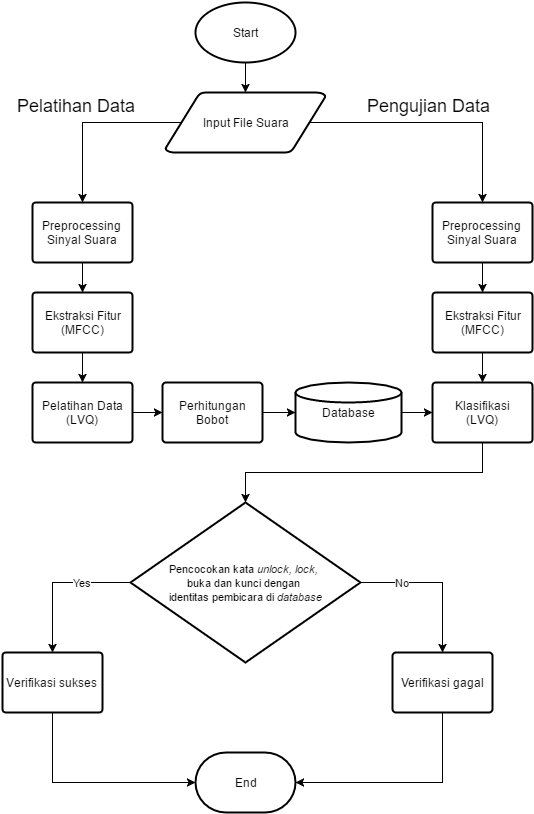

The diagram above was exported from draw.io. Its source (the exported page's mxGraphModel, read from the mxfile embedded in the PNG):
<mxGraphModel dx="880" dy="502" grid="1" gridSize="10" guides="1" tooltips="1" connect="1" arrows="1" fold="1" page="1" pageScale="1" pageWidth="826" pageHeight="1169" background="#ffffff" math="0" shadow="0">
  <root>
    <mxCell id="0" />
    <mxCell id="1" parent="0" />
    <mxCell id="b3cdb575eeeeaa9-13" style="edgeStyle=orthogonalEdgeStyle;rounded=0;html=1;entryX=0.5;entryY=0;entryPerimeter=0;jettySize=auto;orthogonalLoop=1;" edge="1" parent="1" source="b3cdb575eeeeaa9-14" target="b3cdb575eeeeaa9-16">
      <mxGeometry x="413" y="90" as="geometry" />
    </mxCell>
    <mxCell id="b3cdb575eeeeaa9-14" value="Start" style="strokeWidth=2;html=1;shape=mxgraph.flowchart.start_1;whiteSpace=wrap;" vertex="1" parent="1">
      <mxGeometry x="363" y="30" width="100" height="60" as="geometry" />
    </mxCell>
    <mxCell id="b3cdb575eeeeaa9-16" value="Input File Suara" style="strokeWidth=2;html=1;shape=mxgraph.flowchart.data;whiteSpace=wrap;" vertex="1" parent="1">
      <mxGeometry x="333" y="120" width="160" height="60" as="geometry" />
    </mxCell>
    <mxCell id="b3cdb575eeeeaa9-17" style="edgeStyle=orthogonalEdgeStyle;rounded=0;html=1;entryX=0.5;entryY=0;entryPerimeter=0;jettySize=auto;orthogonalLoop=1;" edge="1" parent="1" source="b3cdb575eeeeaa9-18" target="b3cdb575eeeeaa9-20">
      <mxGeometry x="250" y="290" as="geometry" />
    </mxCell>
    <mxCell id="b3cdb575eeeeaa9-18" value="Preprocessing Sinyal Suara" style="strokeWidth=2;html=1;shape=mxgraph.flowchart.process;whiteSpace=wrap;" vertex="1" parent="1">
      <mxGeometry x="200" y="230" width="100" height="60" as="geometry" />
    </mxCell>
    <mxCell id="b3cdb575eeeeaa9-19" style="edgeStyle=orthogonalEdgeStyle;rounded=0;html=1;entryX=0.5;entryY=0;entryPerimeter=0;jettySize=auto;orthogonalLoop=1;" edge="1" parent="1" source="b3cdb575eeeeaa9-20">
      <mxGeometry x="250" y="380" as="geometry">
        <mxPoint x="250" y="410" as="targetPoint" />
      </mxGeometry>
    </mxCell>
    <mxCell id="b3cdb575eeeeaa9-20" value="Ekstraksi Fitur&lt;div&gt;(MFCC)&lt;/div&gt;" style="strokeWidth=2;html=1;shape=mxgraph.flowchart.process;whiteSpace=wrap;" vertex="1" parent="1">
      <mxGeometry x="200" y="320" width="100" height="60" as="geometry" />
    </mxCell>
    <mxCell id="b3cdb575eeeeaa9-21" value="Pelatihan Data&lt;div&gt;(LVQ)&lt;/div&gt;" style="strokeWidth=2;html=1;shape=mxgraph.flowchart.process;whiteSpace=wrap;" vertex="1" parent="1">
      <mxGeometry x="200" y="410" width="100" height="60" as="geometry" />
    </mxCell>
    <mxCell id="b3cdb575eeeeaa9-23" style="edgeStyle=orthogonalEdgeStyle;rounded=0;html=1;entryX=0.5;entryY=0;entryPerimeter=0;jettySize=auto;orthogonalLoop=1;" edge="1" parent="1" source="b3cdb575eeeeaa9-24" target="b3cdb575eeeeaa9-26">
      <mxGeometry x="650" y="290" as="geometry" />
    </mxCell>
    <mxCell id="b3cdb575eeeeaa9-24" value="Preprocessing Sinyal Suara" style="strokeWidth=2;html=1;shape=mxgraph.flowchart.process;whiteSpace=wrap;" vertex="1" parent="1">
      <mxGeometry x="600" y="230" width="100" height="60" as="geometry" />
    </mxCell>
    <mxCell id="b3cdb575eeeeaa9-26" value="Ekstraksi Fitur&lt;div&gt;(MFCC)&lt;/div&gt;" style="strokeWidth=2;html=1;shape=mxgraph.flowchart.process;whiteSpace=wrap;" vertex="1" parent="1">
      <mxGeometry x="600" y="320" width="100" height="60" as="geometry" />
    </mxCell>
    <mxCell id="b3cdb575eeeeaa9-28" style="edgeStyle=orthogonalEdgeStyle;rounded=0;html=1;exitX=0.095;exitY=0.5;exitPerimeter=0;entryX=0.5;entryY=0;entryPerimeter=0;jettySize=auto;orthogonalLoop=1;" edge="1" parent="1" source="b3cdb575eeeeaa9-16" target="b3cdb575eeeeaa9-18">
      <mxGeometry relative="1" as="geometry" />
    </mxCell>
    <mxCell id="b3cdb575eeeeaa9-29" style="edgeStyle=orthogonalEdgeStyle;rounded=0;html=1;exitX=0.905;exitY=0.5;exitPerimeter=0;entryX=0.5;entryY=0;entryPerimeter=0;jettySize=auto;orthogonalLoop=1;" edge="1" parent="1" source="b3cdb575eeeeaa9-16" target="b3cdb575eeeeaa9-24">
      <mxGeometry relative="1" as="geometry">
        <Array as="points">
          <mxPoint x="650" y="150" />
        </Array>
      </mxGeometry>
    </mxCell>
    <mxCell id="b3cdb575eeeeaa9-33" style="edgeStyle=orthogonalEdgeStyle;rounded=0;html=1;exitX=0.5;exitY=1;exitPerimeter=0;entryX=0.5;entryY=0;entryPerimeter=0;jettySize=auto;orthogonalLoop=1;" edge="1" parent="1" source="b3cdb575eeeeaa9-26">
      <mxGeometry relative="1" as="geometry">
        <mxPoint x="650" y="410" as="targetPoint" />
      </mxGeometry>
    </mxCell>
    <mxCell id="346fa77733031a59-3" style="edgeStyle=orthogonalEdgeStyle;rounded=0;html=1;exitX=1;exitY=0.5;exitPerimeter=0;entryX=0;entryY=0.5;entryPerimeter=0;jettySize=auto;orthogonalLoop=1;strokeColor=#000000;" edge="1" parent="1" source="b3cdb575eeeeaa9-34" target="346fa77733031a59-1">
      <mxGeometry relative="1" as="geometry" />
    </mxCell>
    <mxCell id="b3cdb575eeeeaa9-34" value="Perhitungan&lt;div&gt;Bobot&lt;/div&gt;" style="strokeWidth=2;html=1;shape=mxgraph.flowchart.process;whiteSpace=wrap;" vertex="1" parent="1">
      <mxGeometry x="330" y="410" width="100" height="60" as="geometry" />
    </mxCell>
    <mxCell id="b3cdb575eeeeaa9-35" style="edgeStyle=orthogonalEdgeStyle;rounded=0;html=1;exitX=1;exitY=0.5;exitPerimeter=0;entryX=0;entryY=0.5;entryPerimeter=0;jettySize=auto;orthogonalLoop=1;" edge="1" parent="1" source="b3cdb575eeeeaa9-21" target="b3cdb575eeeeaa9-34">
      <mxGeometry relative="1" as="geometry" />
    </mxCell>
    <mxCell id="b3cdb575eeeeaa9-39" value="End" style="strokeWidth=2;html=1;shape=mxgraph.flowchart.terminator;whiteSpace=wrap;" vertex="1" parent="1">
      <mxGeometry x="363" y="780" width="100" height="60" as="geometry" />
    </mxCell>
    <mxCell id="b3cdb575eeeeaa9-40" value="&lt;font style=&quot;font-size: 11px&quot;&gt;Pencocokan kata &lt;i&gt;unlock, lock,&lt;/i&gt;&amp;nbsp;&lt;/font&gt;&lt;div&gt;&lt;font style=&quot;font-size: 11px&quot;&gt;buka dan kunci dengan&amp;nbsp;&lt;/font&gt;&lt;/div&gt;&lt;div&gt;&lt;font style=&quot;font-size: 11px&quot;&gt;identitas pembicara di &lt;i&gt;database&lt;/i&gt;&lt;/font&gt;&lt;/div&gt;" style="strokeWidth=2;html=1;shape=mxgraph.flowchart.decision;whiteSpace=wrap;" vertex="1" parent="1">
      <mxGeometry x="298" y="530" width="230" height="160" as="geometry" />
    </mxCell>
    <mxCell id="b3cdb575eeeeaa9-41" value="Verifikasi sukses" style="strokeWidth=2;html=1;shape=mxgraph.flowchart.process;whiteSpace=wrap;" vertex="1" parent="1">
      <mxGeometry x="170" y="680" width="100" height="60" as="geometry" />
    </mxCell>
    <mxCell id="b3cdb575eeeeaa9-42" value="Yes" style="edgeStyle=orthogonalEdgeStyle;rounded=0;html=1;entryX=0.5;entryY=0;entryPerimeter=0;jettySize=auto;orthogonalLoop=1;" edge="1" parent="1" source="b3cdb575eeeeaa9-40" target="b3cdb575eeeeaa9-41">
      <mxGeometry y="-50" as="geometry">
        <mxPoint x="-9" y="-35" as="offset" />
      </mxGeometry>
    </mxCell>
    <mxCell id="b3cdb575eeeeaa9-43" value="Verifikasi gagal" style="strokeWidth=2;html=1;shape=mxgraph.flowchart.process;whiteSpace=wrap;" vertex="1" parent="1">
      <mxGeometry x="560" y="680" width="100" height="60" as="geometry" />
    </mxCell>
    <mxCell id="b3cdb575eeeeaa9-44" value="No" style="edgeStyle=orthogonalEdgeStyle;rounded=0;html=1;exitX=1;exitY=0.5;exitPerimeter=0;entryX=0.5;entryY=0;entryPerimeter=0;jettySize=auto;orthogonalLoop=1;" edge="1" parent="1" source="b3cdb575eeeeaa9-40" target="b3cdb575eeeeaa9-43">
      <mxGeometry y="-50" as="geometry">
        <mxPoint x="1" y="-35" as="offset" />
      </mxGeometry>
    </mxCell>
    <mxCell id="b3cdb575eeeeaa9-45" style="rounded=0;html=1;entryX=0;entryY=0.5;entryPerimeter=0;jettySize=auto;orthogonalLoop=1;edgeStyle=orthogonalEdgeStyle;exitX=0.5;exitY=1;exitPerimeter=0;" edge="1" parent="1" source="b3cdb575eeeeaa9-41" target="b3cdb575eeeeaa9-39">
      <mxGeometry x="220" y="740" as="geometry">
        <Array as="points">
          <mxPoint x="220" y="810" />
        </Array>
      </mxGeometry>
    </mxCell>
    <mxCell id="b3cdb575eeeeaa9-46" style="edgeStyle=orthogonalEdgeStyle;rounded=0;html=1;entryX=1;entryY=0.5;entryPerimeter=0;jettySize=auto;orthogonalLoop=1;exitX=0.5;exitY=1;exitPerimeter=0;" edge="1" parent="1" source="b3cdb575eeeeaa9-43" target="b3cdb575eeeeaa9-39">
      <mxGeometry x="463" y="740" as="geometry">
        <Array as="points">
          <mxPoint x="610" y="810" />
        </Array>
      </mxGeometry>
    </mxCell>
    <mxCell id="b3cdb575eeeeaa9-49" value="&lt;font style=&quot;font-size: 18px&quot;&gt;Pelatihan Data&lt;/font&gt;" style="text;html=1;resizable=0;points=[];autosize=1;align=left;verticalAlign=top;spacingTop=-4;" vertex="1" parent="1">
      <mxGeometry x="185" y="123" width="130" height="20" as="geometry" />
    </mxCell>
    <mxCell id="b3cdb575eeeeaa9-50" value="&lt;font style=&quot;font-size: 18px&quot;&gt;Pengujian Data&lt;/font&gt;" style="text;html=1;resizable=0;points=[];autosize=1;align=left;verticalAlign=top;spacingTop=-4;" vertex="1" parent="1">
      <mxGeometry x="535" y="123" width="140" height="20" as="geometry" />
    </mxCell>
    <mxCell id="346fa77733031a59-4" style="edgeStyle=orthogonalEdgeStyle;rounded=0;html=1;exitX=1;exitY=0.5;exitPerimeter=0;entryX=0;entryY=0.5;entryPerimeter=0;jettySize=auto;orthogonalLoop=1;strokeColor=#000000;" edge="1" parent="1" source="346fa77733031a59-1" target="346fa77733031a59-2">
      <mxGeometry relative="1" as="geometry" />
    </mxCell>
    <mxCell id="346fa77733031a59-1" value="Database" style="strokeWidth=2;html=1;shape=mxgraph.flowchart.database;whiteSpace=wrap;" vertex="1" parent="1">
      <mxGeometry x="463" y="410" width="106" height="60" as="geometry" />
    </mxCell>
    <mxCell id="346fa77733031a59-5" style="edgeStyle=orthogonalEdgeStyle;rounded=0;html=1;exitX=0.5;exitY=1;exitPerimeter=0;entryX=0.5;entryY=0;entryPerimeter=0;jettySize=auto;orthogonalLoop=1;strokeColor=#000000;" edge="1" parent="1" source="346fa77733031a59-2" target="b3cdb575eeeeaa9-40">
      <mxGeometry relative="1" as="geometry" />
    </mxCell>
    <mxCell id="346fa77733031a59-2" value="Klasifikasi&lt;div&gt;(LVQ)&lt;/div&gt;" style="strokeWidth=2;html=1;shape=mxgraph.flowchart.process;whiteSpace=wrap;" vertex="1" parent="1">
      <mxGeometry x="600" y="410" width="100" height="60" as="geometry" />
    </mxCell>
  </root>
</mxGraphModel>